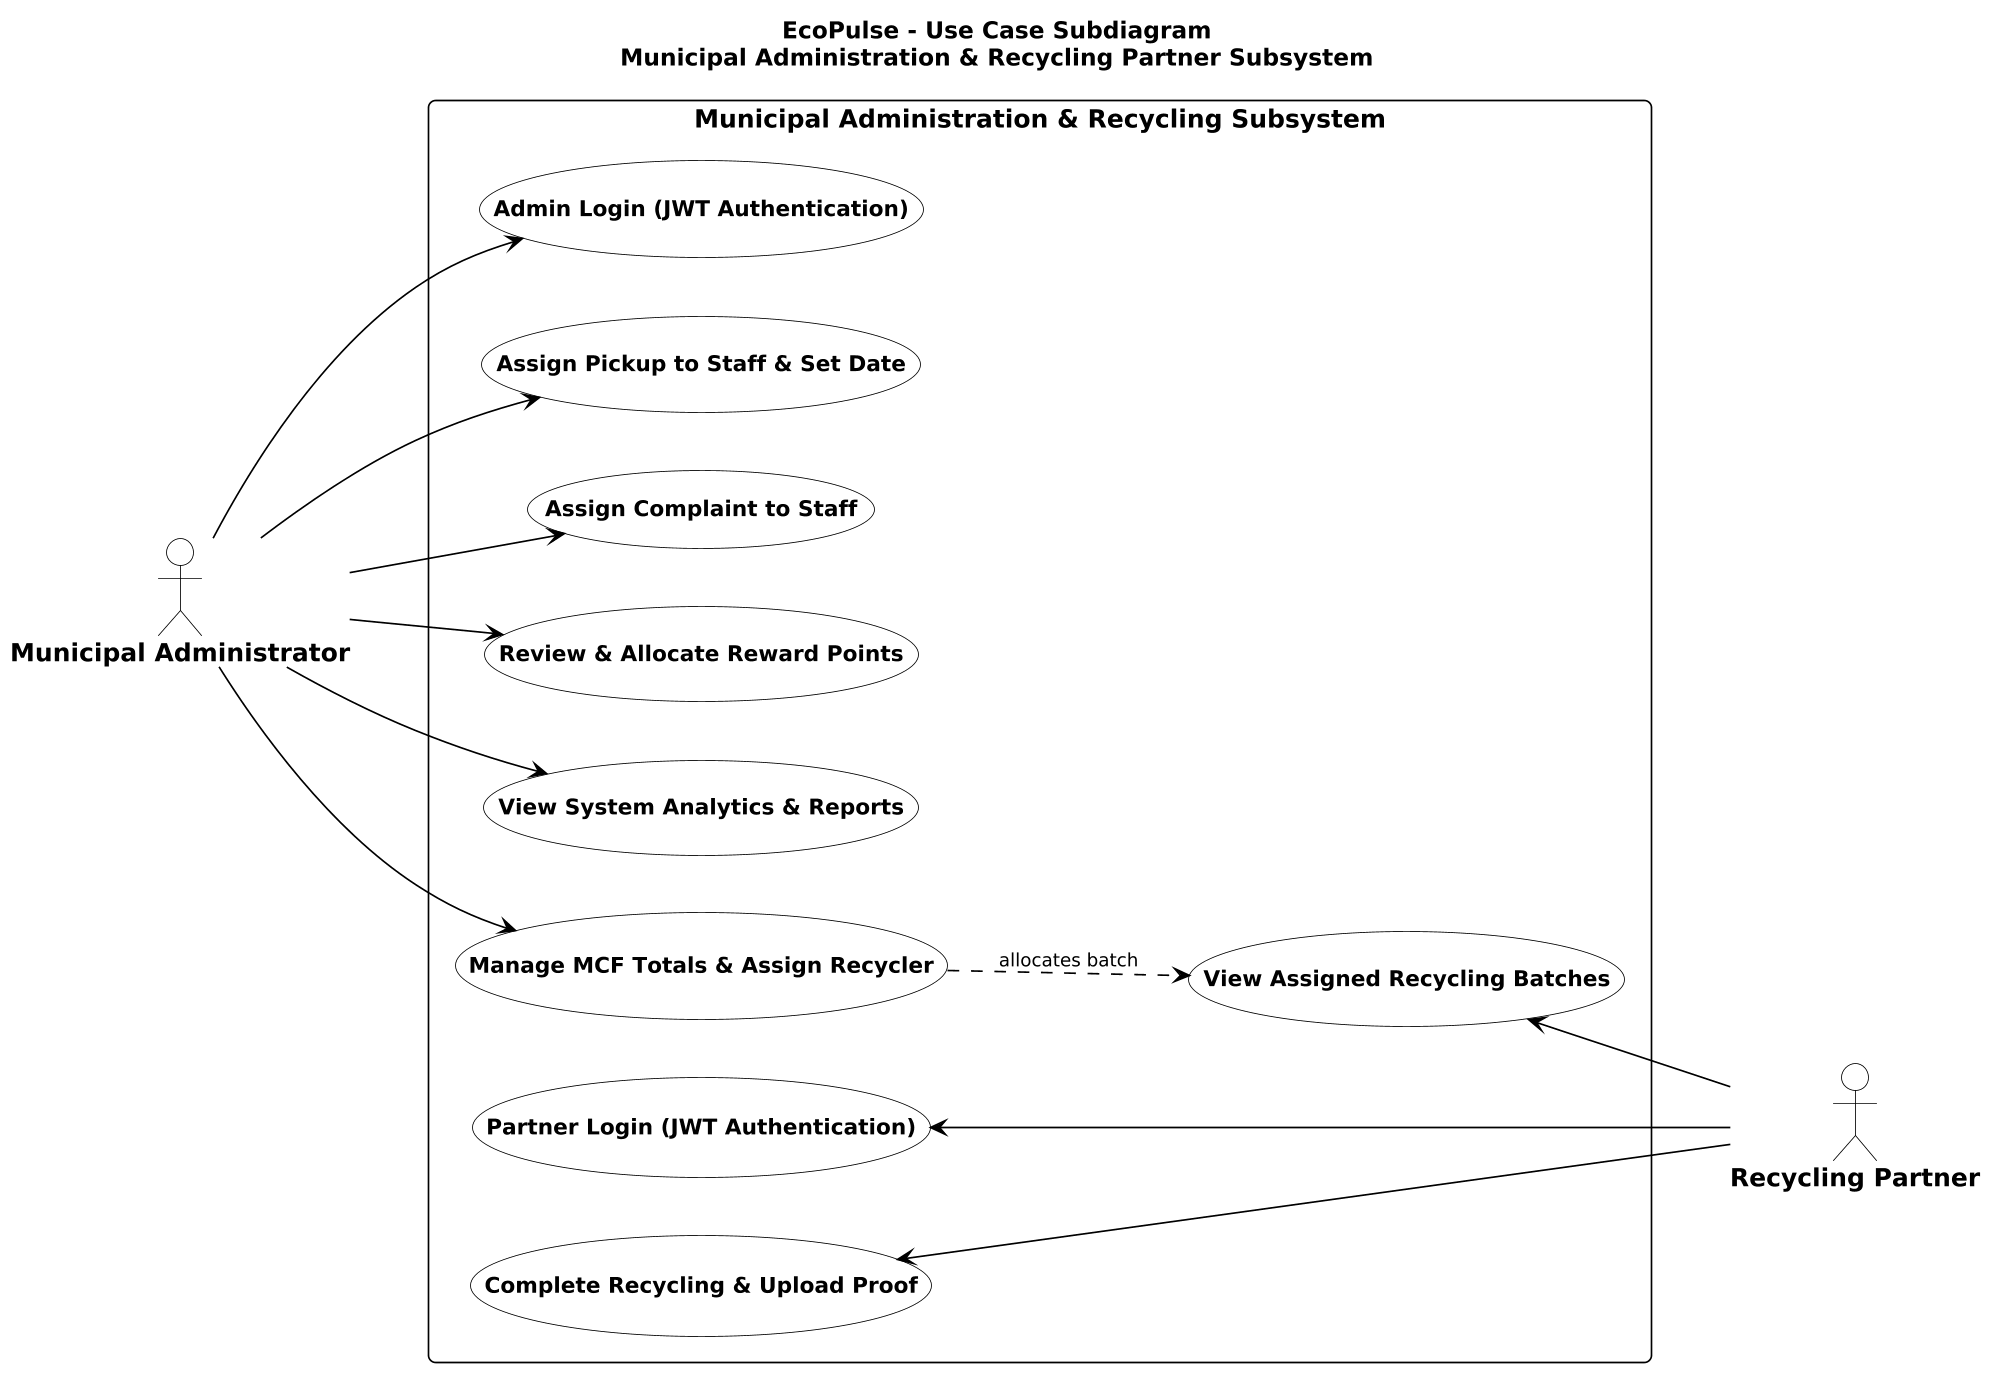

The diagram above was rendered by PlantUML. Its source (embedded in the PNG):
@startuml
title EcoPulse - Use Case Subdiagram\nMunicipal Administration & Recycling Partner Subsystem

skinparam dpi 160
skinparam monochrome true
skinparam shadowing false
skinparam defaultFontName "Segoe UI"
skinparam defaultFontColor #000000
skinparam roundCorner 8

skinparam actor {
  BackgroundColor #FFFFFF
  BorderColor #000000
  FontColor #000000
  FontSize 15
  FontStyle bold
}

skinparam usecase {
  BackgroundColor #FFFFFF
  BorderColor #000000
  FontColor #000000
  FontSize 13
  FontStyle bold
  ArrowColor #000000
  ArrowFontSize 11
}

skinparam rectangle {
  BackgroundColor #FFFFFF
  BorderColor #000000
  FontColor #000000
  FontSize 15
  FontStyle bold
}

left to right direction

actor "Municipal Administrator" as admin
actor "Recycling Partner" as recycler

rectangle "Municipal Administration & Recycling Subsystem" {
  
  ' Admin Use Cases (Top Group)
  usecase "Admin Login (JWT Authentication)" as UA1
  usecase "Assign Pickup to Staff & Set Date" as UA2
  usecase "Assign Complaint to Staff" as UA3
  usecase "Review & Allocate Reward Points" as UA4
  usecase "View System Analytics & Reports" as UA5
  usecase "Manage MCF Totals & Assign Recycler" as UA6

  ' Recycler Use Cases (Bottom Group)
  usecase "View Assigned Recycling Batches" as UR1
  usecase "Partner Login (JWT Authentication)" as UR2
  usecase "Complete Recycling & Upload Proof" as UR3
}

' Admin Connections (on left)
admin --> UA1
admin --> UA2
admin --> UA3
admin --> UA4
admin --> UA5
admin --> UA6

' Recycler Connections (on right)
UR1 <-- recycler
UR2 <-- recycler
UR3 <-- recycler

' Coordination Link
UA6 ..> UR1 : allocates batch
@enduml